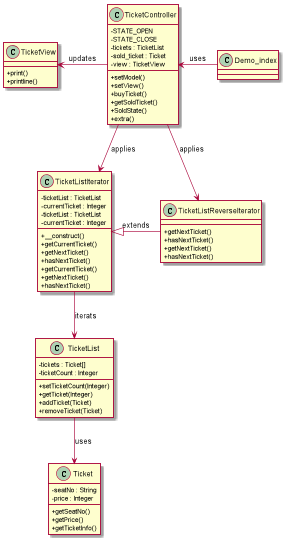

The diagram above was rendered by PlantUML. Its source (embedded in the PNG):
@startuml

skinparam classAttributeIconSize 0

class Demo_index{

}

class TicketController{
{field} - STATE_OPEN
{field} - STATE_CLOSE
{field} - tickets : TicketList
{field} - sold_ticket : Ticket
{field} - view : TicketView

{method} + setModel()
{method} + setView()
{method} + buyTicket()
{method} + getSoldTicket()
{method} + SoldState()
{method} + extra()

}

class TicketView{
{method} + print()
{method} + printline()
}

class TicketListIterator{
  {field} - ticketList : TicketList
  {field} - currentTicket : Integer
  {method} + __construct()
  {method} + getCurrentTicket()
  {method} + getNextTicket()
  {method} + hasNextTicket()
}

class TicketListReverseIterator {
  {method} + getNextTicket()
  {method} + hasNextTicket()
}

class Ticket {
  {field} - seatNo : String
  {field} - price : Integer
  {method} + getSeatNo()
  {method} + getPrice()
  {method} + getTicketInfo()
}

class TicketList {
  {field} - tickets : Ticket[]
  {field} - ticketCount : Integer
  {method} + setTicketCount(Integer)
  {method} + getTicket(Integer)
  {method} + addTicket(Ticket)
  {method} + removeTicket(Ticket)
}

class TicketListIterator {
  {field} - ticketList : TicketList
  {field} - currentTicket : Integer
  {method} + getCurrentTicket()
  {method} + getNextTicket()
  {method} + hasNextTicket()
}

class TicketListReverseIterator {
  {method} + getNextTicket()
  {method} + hasNextTicket()
}


TicketController <- Demo_index : uses
TicketView <- TicketController : updates

TicketController --> TicketListIterator : applies
TicketController --> TicketListReverseIterator : applies
TicketListIterator <|- TicketListReverseIterator : extends
TicketList --> Ticket : uses
TicketListIterator -->TicketList : iterats
@enduml